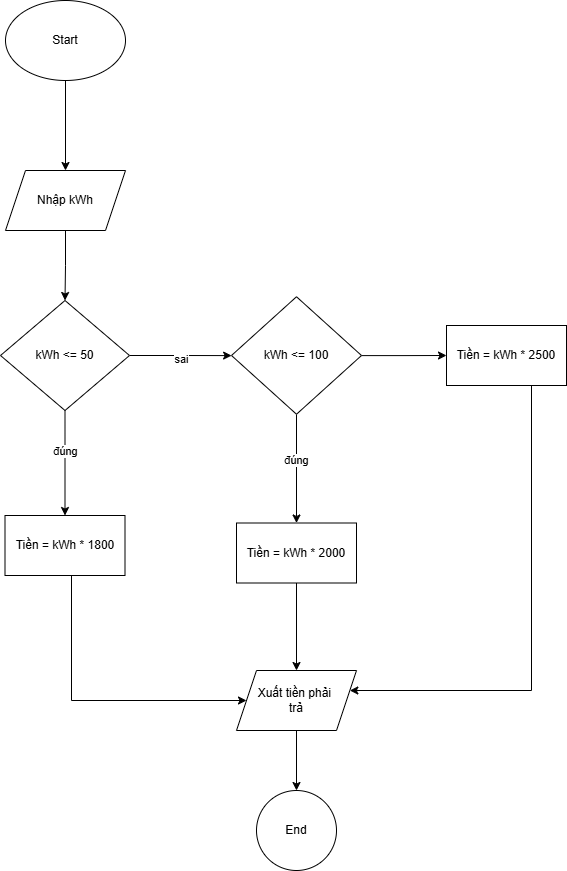

The diagram above was exported from draw.io. Its source (the exported page's mxGraphModel, read from the mxfile embedded in the PNG):
<mxGraphModel dx="1042" dy="562" grid="1" gridSize="10" guides="1" tooltips="1" connect="1" arrows="1" fold="1" page="1" pageScale="1" pageWidth="827" pageHeight="1169" math="0" shadow="0">
  <root>
    <mxCell id="0" />
    <mxCell id="1" parent="0" />
    <mxCell id="Alpv-9_ZL2lyY5dSfEZP-3" value="" style="edgeStyle=orthogonalEdgeStyle;rounded=0;orthogonalLoop=1;jettySize=auto;html=1;" edge="1" parent="1" source="Alpv-9_ZL2lyY5dSfEZP-1" target="Alpv-9_ZL2lyY5dSfEZP-2">
      <mxGeometry relative="1" as="geometry" />
    </mxCell>
    <mxCell id="Alpv-9_ZL2lyY5dSfEZP-1" value="Start" style="ellipse;whiteSpace=wrap;html=1;" vertex="1" parent="1">
      <mxGeometry x="354" y="70" width="120" height="80" as="geometry" />
    </mxCell>
    <mxCell id="Alpv-9_ZL2lyY5dSfEZP-5" value="" style="edgeStyle=orthogonalEdgeStyle;rounded=0;orthogonalLoop=1;jettySize=auto;html=1;" edge="1" parent="1" source="Alpv-9_ZL2lyY5dSfEZP-2" target="Alpv-9_ZL2lyY5dSfEZP-4">
      <mxGeometry relative="1" as="geometry" />
    </mxCell>
    <mxCell id="Alpv-9_ZL2lyY5dSfEZP-2" value="Nhập kWh" style="shape=parallelogram;perimeter=parallelogramPerimeter;whiteSpace=wrap;html=1;fixedSize=1;" vertex="1" parent="1">
      <mxGeometry x="354" y="240" width="120" height="60" as="geometry" />
    </mxCell>
    <mxCell id="Alpv-9_ZL2lyY5dSfEZP-10" value="" style="edgeStyle=orthogonalEdgeStyle;rounded=0;orthogonalLoop=1;jettySize=auto;html=1;" edge="1" parent="1" source="Alpv-9_ZL2lyY5dSfEZP-4" target="Alpv-9_ZL2lyY5dSfEZP-9">
      <mxGeometry relative="1" as="geometry" />
    </mxCell>
    <mxCell id="Alpv-9_ZL2lyY5dSfEZP-11" value="sai" style="edgeLabel;html=1;align=center;verticalAlign=middle;resizable=0;points=[];" vertex="1" connectable="0" parent="Alpv-9_ZL2lyY5dSfEZP-10">
      <mxGeometry x="0.022" y="-3" relative="1" as="geometry">
        <mxPoint as="offset" />
      </mxGeometry>
    </mxCell>
    <mxCell id="Alpv-9_ZL2lyY5dSfEZP-16" value="" style="edgeStyle=orthogonalEdgeStyle;rounded=0;orthogonalLoop=1;jettySize=auto;html=1;" edge="1" parent="1" source="Alpv-9_ZL2lyY5dSfEZP-4" target="Alpv-9_ZL2lyY5dSfEZP-15">
      <mxGeometry relative="1" as="geometry" />
    </mxCell>
    <mxCell id="Alpv-9_ZL2lyY5dSfEZP-20" value="đúng" style="edgeLabel;html=1;align=center;verticalAlign=middle;resizable=0;points=[];" vertex="1" connectable="0" parent="Alpv-9_ZL2lyY5dSfEZP-16">
      <mxGeometry x="-0.2305" relative="1" as="geometry">
        <mxPoint as="offset" />
      </mxGeometry>
    </mxCell>
    <mxCell id="Alpv-9_ZL2lyY5dSfEZP-4" value="kWh &amp;lt;= 50" style="rhombus;whiteSpace=wrap;html=1;" vertex="1" parent="1">
      <mxGeometry x="349" y="370" width="129" height="110" as="geometry" />
    </mxCell>
    <mxCell id="Alpv-9_ZL2lyY5dSfEZP-18" value="" style="edgeStyle=orthogonalEdgeStyle;rounded=0;orthogonalLoop=1;jettySize=auto;html=1;" edge="1" parent="1" source="Alpv-9_ZL2lyY5dSfEZP-9" target="Alpv-9_ZL2lyY5dSfEZP-17">
      <mxGeometry relative="1" as="geometry" />
    </mxCell>
    <mxCell id="Alpv-9_ZL2lyY5dSfEZP-19" value="đúng" style="edgeLabel;html=1;align=center;verticalAlign=middle;resizable=0;points=[];" vertex="1" connectable="0" parent="Alpv-9_ZL2lyY5dSfEZP-18">
      <mxGeometry x="-0.1605" y="-1" relative="1" as="geometry">
        <mxPoint as="offset" />
      </mxGeometry>
    </mxCell>
    <mxCell id="Alpv-9_ZL2lyY5dSfEZP-26" value="" style="edgeStyle=orthogonalEdgeStyle;rounded=0;orthogonalLoop=1;jettySize=auto;html=1;" edge="1" parent="1" source="Alpv-9_ZL2lyY5dSfEZP-9" target="Alpv-9_ZL2lyY5dSfEZP-25">
      <mxGeometry relative="1" as="geometry" />
    </mxCell>
    <mxCell id="Alpv-9_ZL2lyY5dSfEZP-9" value="kWh &amp;lt;= 100" style="rhombus;whiteSpace=wrap;html=1;" vertex="1" parent="1">
      <mxGeometry x="580" y="366.25" width="130" height="117.5" as="geometry" />
    </mxCell>
    <mxCell id="Alpv-9_ZL2lyY5dSfEZP-34" style="edgeStyle=orthogonalEdgeStyle;rounded=0;orthogonalLoop=1;jettySize=auto;html=1;entryX=0;entryY=0.5;entryDx=0;entryDy=0;" edge="1" parent="1" source="Alpv-9_ZL2lyY5dSfEZP-15" target="Alpv-9_ZL2lyY5dSfEZP-27">
      <mxGeometry relative="1" as="geometry">
        <Array as="points">
          <mxPoint x="420" y="770" />
        </Array>
      </mxGeometry>
    </mxCell>
    <mxCell id="Alpv-9_ZL2lyY5dSfEZP-15" value="Tiền = kWh * 1800" style="whiteSpace=wrap;html=1;" vertex="1" parent="1">
      <mxGeometry x="353.5" y="585" width="120" height="60" as="geometry" />
    </mxCell>
    <mxCell id="Alpv-9_ZL2lyY5dSfEZP-33" value="" style="edgeStyle=orthogonalEdgeStyle;rounded=0;orthogonalLoop=1;jettySize=auto;html=1;" edge="1" parent="1" source="Alpv-9_ZL2lyY5dSfEZP-17" target="Alpv-9_ZL2lyY5dSfEZP-27">
      <mxGeometry relative="1" as="geometry" />
    </mxCell>
    <mxCell id="Alpv-9_ZL2lyY5dSfEZP-17" value="Tiền = kWh * 2000" style="whiteSpace=wrap;html=1;" vertex="1" parent="1">
      <mxGeometry x="585" y="592.5" width="120" height="60" as="geometry" />
    </mxCell>
    <mxCell id="Alpv-9_ZL2lyY5dSfEZP-30" style="edgeStyle=orthogonalEdgeStyle;rounded=0;orthogonalLoop=1;jettySize=auto;html=1;" edge="1" parent="1" source="Alpv-9_ZL2lyY5dSfEZP-25" target="Alpv-9_ZL2lyY5dSfEZP-27">
      <mxGeometry relative="1" as="geometry">
        <Array as="points">
          <mxPoint x="880" y="760" />
        </Array>
      </mxGeometry>
    </mxCell>
    <mxCell id="Alpv-9_ZL2lyY5dSfEZP-25" value="Tiền = kWh * 2500" style="whiteSpace=wrap;html=1;" vertex="1" parent="1">
      <mxGeometry x="795" y="395" width="120" height="60" as="geometry" />
    </mxCell>
    <mxCell id="Alpv-9_ZL2lyY5dSfEZP-32" value="" style="edgeStyle=orthogonalEdgeStyle;rounded=0;orthogonalLoop=1;jettySize=auto;html=1;" edge="1" parent="1" source="Alpv-9_ZL2lyY5dSfEZP-27" target="Alpv-9_ZL2lyY5dSfEZP-31">
      <mxGeometry relative="1" as="geometry" />
    </mxCell>
    <mxCell id="Alpv-9_ZL2lyY5dSfEZP-27" value="Xuất tiền phải&amp;nbsp;&lt;br&gt;trả" style="shape=parallelogram;perimeter=parallelogramPerimeter;whiteSpace=wrap;html=1;fixedSize=1;" vertex="1" parent="1">
      <mxGeometry x="585" y="740" width="120" height="60" as="geometry" />
    </mxCell>
    <mxCell id="Alpv-9_ZL2lyY5dSfEZP-31" value="End" style="ellipse;whiteSpace=wrap;html=1;" vertex="1" parent="1">
      <mxGeometry x="605" y="860" width="80" height="80" as="geometry" />
    </mxCell>
  </root>
</mxGraphModel>